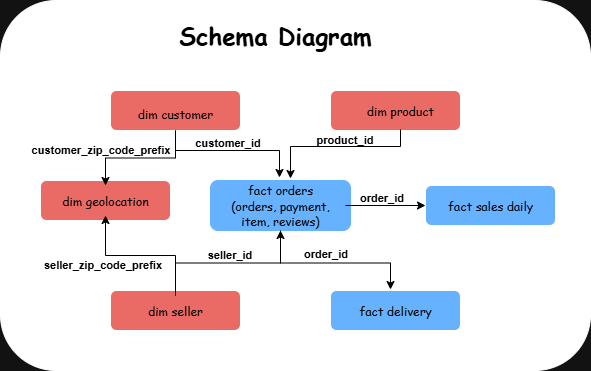

The diagram above was exported from draw.io. Its source (the exported page's mxGraphModel, read from the mxfile embedded in the PNG):
<mxGraphModel dx="677" dy="541" grid="1" gridSize="10" guides="1" tooltips="1" connect="1" arrows="1" fold="1" page="1" pageScale="1" pageWidth="850" pageHeight="1100" math="0" shadow="0">
  <root>
    <mxCell id="0" />
    <mxCell id="1" parent="0" />
    <mxCell id="v-d76t0rs6R1ah5d3Djn-1" value="&lt;span style=&quot;color: rgba(0, 0, 0, 0); font-family: monospace; font-size: 0px; text-align: start; text-wrap-mode: nowrap;&quot;&gt;%3CmxGraphModel%3E%3Croot%3E%3CmxCell%20id%3D%220%22%2F%3E%3CmxCell%20id%3D%221%22%20parent%3D%220%22%2F%3E%3CmxCell%20id%3D%222%22%20value%3D%22customer_id%22%20style%3D%22edgeLabel%3Bhtml%3D1%3Balign%3Dcenter%3BverticalAlign%3Dbottom%3Bresizable%3D0%3Bpoints%3D%5B%5D%3BfillColor%3Dlight-dark(%23FFFFFF%2C%23FFFFFF)%3BstrokeColor%3Dlight-dark(%23000000%2C%23000000)%3BlabelBackgroundColor%3Dnone%3BfontColor%3Dlight-dark(%23000000%2C%23000000)%3BfontStyle%3D1%22%20vertex%3D%221%22%20connectable%3D%220%22%20parent%3D%221%22%3E%3CmxGeometry%20x%3D%22266%22%20y%3D%22160%22%20as%3D%22geometry%22%2F%3E%3C%2FmxCell%3E%3C%2Froot%3E%3C%2FmxGraphModel%3E&lt;/span&gt;" style="rounded=1;whiteSpace=wrap;html=1;fillColor=light-dark(#FFFFFF,#FFFFFF);" vertex="1" parent="1">
      <mxGeometry x="40" y="10" width="590" height="370" as="geometry" />
    </mxCell>
    <mxCell id="v-d76t0rs6R1ah5d3Djn-2" value="&lt;h1&gt;&lt;font style=&quot;color: light-dark(rgb(0, 0, 0), rgb(0, 0, 0));&quot; face=&quot;Comic Sans MS&quot;&gt;Schema Diagram&lt;/font&gt;&lt;/h1&gt;" style="text;html=1;align=center;verticalAlign=middle;whiteSpace=wrap;rounded=0;" vertex="1" parent="1">
      <mxGeometry x="180" y="30" width="270" height="30" as="geometry" />
    </mxCell>
    <mxCell id="v-d76t0rs6R1ah5d3Djn-3" value="" style="rounded=1;whiteSpace=wrap;html=1;strokeColor=light-dark(#000000,#66B2FF);fillColor=light-dark(#FFFFFF,#66B2FF);" vertex="1" parent="1">
      <mxGeometry x="250" y="190" width="140" height="50" as="geometry" />
    </mxCell>
    <mxCell id="v-d76t0rs6R1ah5d3Djn-52" style="edgeStyle=orthogonalEdgeStyle;rounded=0;orthogonalLoop=1;jettySize=auto;html=1;exitX=1;exitY=0.5;exitDx=0;exitDy=0;entryX=0;entryY=0.5;entryDx=0;entryDy=0;strokeColor=light-dark(#000000,#000000);" edge="1" parent="1" source="v-d76t0rs6R1ah5d3Djn-4" target="v-d76t0rs6R1ah5d3Djn-5">
      <mxGeometry relative="1" as="geometry" />
    </mxCell>
    <mxCell id="v-d76t0rs6R1ah5d3Djn-4" value="&lt;font style=&quot;color: light-dark(rgb(0, 0, 0), rgb(0, 0, 0));&quot; face=&quot;Comic Sans MS&quot;&gt;fact orders&lt;/font&gt;&lt;div&gt;&lt;font style=&quot;color: light-dark(rgb(0, 0, 0), rgb(0, 0, 0));&quot; face=&quot;Comic Sans MS&quot;&gt;(orders, payment, item, reviews)&lt;/font&gt;&lt;/div&gt;" style="text;html=1;align=center;verticalAlign=middle;whiteSpace=wrap;rounded=0;" vertex="1" parent="1">
      <mxGeometry x="255" y="190" width="130" height="50" as="geometry" />
    </mxCell>
    <mxCell id="v-d76t0rs6R1ah5d3Djn-5" value="" style="rounded=1;whiteSpace=wrap;html=1;fillColor=light-dark(#FFFFFF,#66B2FF);" vertex="1" parent="1">
      <mxGeometry x="465" y="195" width="130" height="40" as="geometry" />
    </mxCell>
    <mxCell id="v-d76t0rs6R1ah5d3Djn-6" value="" style="rounded=1;whiteSpace=wrap;html=1;fillColor=light-dark(#FFFFFF,#EA6B66);" vertex="1" parent="1">
      <mxGeometry x="80" y="190" width="130" height="40" as="geometry" />
    </mxCell>
    <mxCell id="v-d76t0rs6R1ah5d3Djn-7" value="" style="rounded=1;whiteSpace=wrap;html=1;fillColor=light-dark(#FFFFFF,#EA6B66);" vertex="1" parent="1">
      <mxGeometry x="150" y="300" width="130" height="40" as="geometry" />
    </mxCell>
    <mxCell id="v-d76t0rs6R1ah5d3Djn-8" value="" style="rounded=1;whiteSpace=wrap;html=1;fillColor=light-dark(#FFFFFF,#EA6B66);" vertex="1" parent="1">
      <mxGeometry x="150" y="100" width="130" height="40" as="geometry" />
    </mxCell>
    <mxCell id="v-d76t0rs6R1ah5d3Djn-9" value="" style="rounded=1;whiteSpace=wrap;html=1;fillColor=light-dark(#FFFFFF,#EA6B66);" vertex="1" parent="1">
      <mxGeometry x="370" y="100" width="130" height="40" as="geometry" />
    </mxCell>
    <mxCell id="v-d76t0rs6R1ah5d3Djn-10" value="" style="rounded=1;whiteSpace=wrap;html=1;fillColor=light-dark(#FFFFFF,#66B2FF);" vertex="1" parent="1">
      <mxGeometry x="370" y="300" width="130" height="40" as="geometry" />
    </mxCell>
    <mxCell id="v-d76t0rs6R1ah5d3Djn-11" value="&lt;font style=&quot;color: light-dark(rgb(0, 0, 0), rgb(0, 0, 0));&quot; face=&quot;Comic Sans MS&quot;&gt;fact delivery&lt;/font&gt;" style="text;html=1;align=center;verticalAlign=middle;whiteSpace=wrap;rounded=0;" vertex="1" parent="1">
      <mxGeometry x="385" y="305" width="100" height="30" as="geometry" />
    </mxCell>
    <mxCell id="v-d76t0rs6R1ah5d3Djn-12" value="&lt;font style=&quot;color: light-dark(rgb(0, 0, 0), rgb(0, 0, 0));&quot; face=&quot;Comic Sans MS&quot;&gt;fact sales daily&lt;/font&gt;" style="text;html=1;align=center;verticalAlign=middle;whiteSpace=wrap;rounded=0;" vertex="1" parent="1">
      <mxGeometry x="480" y="200" width="100" height="30" as="geometry" />
    </mxCell>
    <mxCell id="v-d76t0rs6R1ah5d3Djn-42" style="edgeStyle=orthogonalEdgeStyle;rounded=0;orthogonalLoop=1;jettySize=auto;html=1;exitX=0.5;exitY=0;exitDx=0;exitDy=0;entryX=0.5;entryY=1;entryDx=0;entryDy=0;strokeColor=light-dark(#000000,#000000);" edge="1" parent="1" source="v-d76t0rs6R1ah5d3Djn-13" target="v-d76t0rs6R1ah5d3Djn-14">
      <mxGeometry relative="1" as="geometry" />
    </mxCell>
    <mxCell id="v-d76t0rs6R1ah5d3Djn-47" style="edgeStyle=orthogonalEdgeStyle;rounded=0;orthogonalLoop=1;jettySize=auto;html=1;exitX=0.5;exitY=0;exitDx=0;exitDy=0;entryX=0.5;entryY=1;entryDx=0;entryDy=0;strokeColor=light-dark(#000000,#000000);" edge="1" parent="1" source="v-d76t0rs6R1ah5d3Djn-13" target="v-d76t0rs6R1ah5d3Djn-4">
      <mxGeometry relative="1" as="geometry" />
    </mxCell>
    <mxCell id="v-d76t0rs6R1ah5d3Djn-13" value="&lt;font style=&quot;color: light-dark(rgb(0, 0, 0), rgb(0, 0, 0));&quot; face=&quot;Comic Sans MS&quot;&gt;dim seller&lt;/font&gt;" style="text;html=1;align=center;verticalAlign=middle;whiteSpace=wrap;rounded=0;" vertex="1" parent="1">
      <mxGeometry x="165" y="305" width="100" height="30" as="geometry" />
    </mxCell>
    <mxCell id="v-d76t0rs6R1ah5d3Djn-14" value="&lt;font style=&quot;color: light-dark(rgb(0, 0, 0), rgb(0, 0, 0));&quot; face=&quot;Comic Sans MS&quot;&gt;dim geolocation&lt;/font&gt;" style="text;html=1;align=center;verticalAlign=middle;whiteSpace=wrap;rounded=0;" vertex="1" parent="1">
      <mxGeometry x="95" y="195" width="100" height="30" as="geometry" />
    </mxCell>
    <mxCell id="v-d76t0rs6R1ah5d3Djn-21" style="edgeStyle=orthogonalEdgeStyle;rounded=0;orthogonalLoop=1;jettySize=auto;html=1;exitX=0.5;exitY=1;exitDx=0;exitDy=0;strokeColor=light-dark(#000000,#000000);" edge="1" parent="1" source="v-d76t0rs6R1ah5d3Djn-16">
      <mxGeometry relative="1" as="geometry">
        <mxPoint x="319" y="187" as="targetPoint" />
        <Array as="points">
          <mxPoint x="215" y="160" />
          <mxPoint x="319" y="160" />
        </Array>
      </mxGeometry>
    </mxCell>
    <mxCell id="v-d76t0rs6R1ah5d3Djn-24" value="customer_id" style="edgeLabel;html=1;align=center;verticalAlign=bottom;resizable=0;points=[];fillColor=light-dark(#FFFFFF,#FFFFFF);strokeColor=light-dark(#000000,#000000);labelBackgroundColor=none;fontColor=light-dark(#000000,#000000);fontStyle=1" vertex="1" connectable="0" parent="v-d76t0rs6R1ah5d3Djn-21">
      <mxGeometry x="-0.0552" relative="1" as="geometry">
        <mxPoint as="offset" />
      </mxGeometry>
    </mxCell>
    <mxCell id="v-d76t0rs6R1ah5d3Djn-43" style="edgeStyle=orthogonalEdgeStyle;rounded=0;orthogonalLoop=1;jettySize=auto;html=1;exitX=0.5;exitY=1;exitDx=0;exitDy=0;entryX=0.5;entryY=0;entryDx=0;entryDy=0;strokeColor=light-dark(#000000,#000000);" edge="1" parent="1" source="v-d76t0rs6R1ah5d3Djn-16" target="v-d76t0rs6R1ah5d3Djn-14">
      <mxGeometry relative="1" as="geometry" />
    </mxCell>
    <mxCell id="v-d76t0rs6R1ah5d3Djn-16" value="&lt;font style=&quot;color: light-dark(rgb(0, 0, 0), rgb(0, 0, 0));&quot; face=&quot;Comic Sans MS&quot;&gt;dim customer&lt;/font&gt;" style="text;html=1;align=center;verticalAlign=middle;whiteSpace=wrap;rounded=0;" vertex="1" parent="1">
      <mxGeometry x="165" y="105" width="100" height="35" as="geometry" />
    </mxCell>
    <mxCell id="v-d76t0rs6R1ah5d3Djn-17" value="&lt;font style=&quot;color: light-dark(rgb(0, 0, 0), rgb(0, 0, 0));&quot; face=&quot;Comic Sans MS&quot;&gt;dim product&lt;/font&gt;" style="text;html=1;align=center;verticalAlign=middle;whiteSpace=wrap;rounded=0;" vertex="1" parent="1">
      <mxGeometry x="390" y="105" width="100" height="30" as="geometry" />
    </mxCell>
    <mxCell id="v-d76t0rs6R1ah5d3Djn-22" style="edgeStyle=orthogonalEdgeStyle;rounded=0;orthogonalLoop=1;jettySize=auto;html=1;exitX=0.5;exitY=1;exitDx=0;exitDy=0;strokeColor=light-dark(#000000,#000000);" edge="1" parent="1">
      <mxGeometry relative="1" as="geometry">
        <mxPoint x="440" y="139" as="sourcePoint" />
        <mxPoint x="330" y="188" as="targetPoint" />
        <Array as="points">
          <mxPoint x="440" y="156" />
          <mxPoint x="330" y="156" />
        </Array>
      </mxGeometry>
    </mxCell>
    <mxCell id="v-d76t0rs6R1ah5d3Djn-25" value="product&lt;span style=&quot;background-color: transparent;&quot;&gt;_id&lt;/span&gt;" style="edgeLabel;html=1;align=center;verticalAlign=bottom;resizable=0;points=[];fillColor=light-dark(#FFFFFF,#FFFFFF);strokeColor=light-dark(#000000,#000000);labelBackgroundColor=none;fontColor=light-dark(#000000,#000000);fontStyle=1" vertex="1" connectable="0" parent="1">
      <mxGeometry x="383" y="157" as="geometry" />
    </mxCell>
    <mxCell id="v-d76t0rs6R1ah5d3Djn-28" value="order_id" style="edgeLabel;html=1;align=center;verticalAlign=bottom;resizable=0;points=[];fillColor=light-dark(#FFFFFF,#FFFFFF);strokeColor=light-dark(#000000,#000000);labelBackgroundColor=none;fontColor=light-dark(#000000,#000000);fontStyle=1" vertex="1" connectable="0" parent="1">
      <mxGeometry x="439" y="220" as="geometry">
        <mxPoint x="-19" y="-5" as="offset" />
      </mxGeometry>
    </mxCell>
    <mxCell id="v-d76t0rs6R1ah5d3Djn-29" value="customer_zip_code_prefix" style="edgeLabel;html=1;align=center;verticalAlign=bottom;resizable=0;points=[];fillColor=light-dark(#FFFFFF,#FFFFFF);strokeColor=light-dark(#000000,#000000);labelBackgroundColor=none;fontColor=light-dark(#000000,#000000);fontStyle=1" vertex="1" connectable="0" parent="1">
      <mxGeometry x="139" y="167" as="geometry" />
    </mxCell>
    <mxCell id="v-d76t0rs6R1ah5d3Djn-44" value="seller_zip_code_prefix" style="edgeLabel;html=1;align=center;verticalAlign=bottom;resizable=0;points=[];fillColor=light-dark(#FFFFFF,#FFFFFF);strokeColor=light-dark(#000000,#000000);labelBackgroundColor=none;fontColor=light-dark(#000000,#000000);fontStyle=1" vertex="1" connectable="0" parent="1">
      <mxGeometry x="141" y="282" as="geometry" />
    </mxCell>
    <mxCell id="v-d76t0rs6R1ah5d3Djn-48" value="seller_id" style="edgeLabel;html=1;align=center;verticalAlign=bottom;resizable=0;points=[];fillColor=light-dark(#FFFFFF,#FFFFFF);strokeColor=light-dark(#000000,#000000);labelBackgroundColor=none;fontColor=light-dark(#000000,#000000);fontStyle=1" vertex="1" connectable="0" parent="1">
      <mxGeometry x="262" y="275" as="geometry">
        <mxPoint x="6" y="-3" as="offset" />
      </mxGeometry>
    </mxCell>
    <mxCell id="v-d76t0rs6R1ah5d3Djn-50" value="order_id" style="edgeLabel;html=1;align=center;verticalAlign=bottom;resizable=0;points=[];fillColor=light-dark(#FFFFFF,#FFFFFF);strokeColor=light-dark(#000000,#000000);labelBackgroundColor=none;fontColor=light-dark(#000000,#000000);fontStyle=1" vertex="1" connectable="0" parent="1">
      <mxGeometry x="358" y="262" as="geometry">
        <mxPoint x="6" y="9" as="offset" />
      </mxGeometry>
    </mxCell>
    <mxCell id="v-d76t0rs6R1ah5d3Djn-55" style="edgeStyle=orthogonalEdgeStyle;rounded=0;orthogonalLoop=1;jettySize=auto;html=1;exitX=0.5;exitY=1;exitDx=0;exitDy=0;entryX=0.45;entryY=-0.2;entryDx=0;entryDy=0;entryPerimeter=0;strokeColor=light-dark(#000000,#000000);" edge="1" parent="1" source="v-d76t0rs6R1ah5d3Djn-4" target="v-d76t0rs6R1ah5d3Djn-11">
      <mxGeometry relative="1" as="geometry" />
    </mxCell>
  </root>
</mxGraphModel>